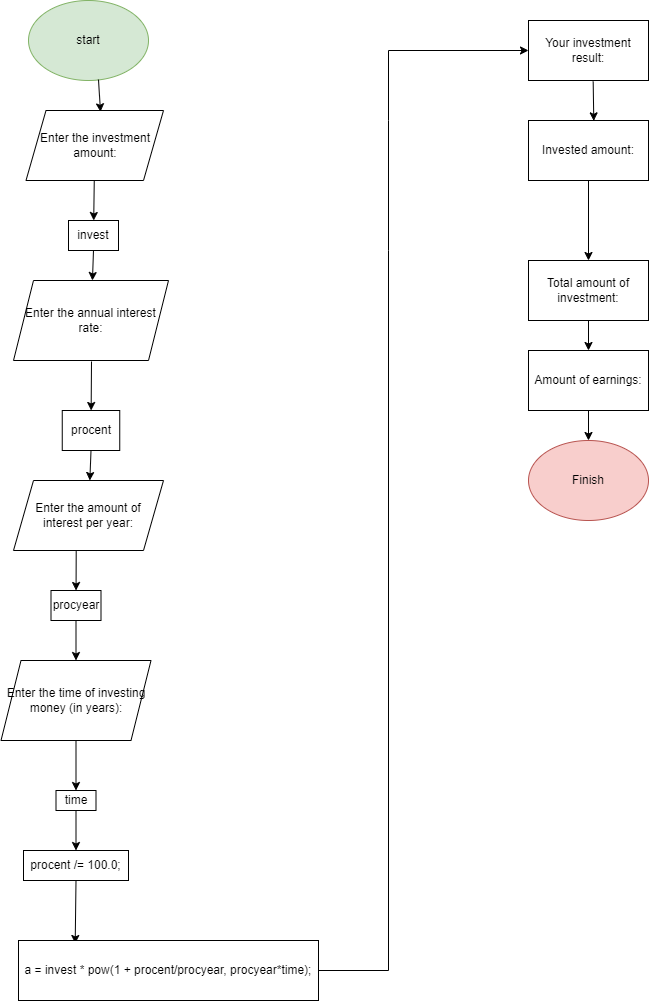

The diagram above was exported from draw.io. Its source (the exported page's mxGraphModel, read from the mxfile embedded in the PNG):
<mxGraphModel dx="2049" dy="1066" grid="1" gridSize="10" guides="1" tooltips="1" connect="1" arrows="1" fold="1" page="1" pageScale="1" pageWidth="827" pageHeight="1169" math="0" shadow="0">
  <root>
    <mxCell id="0" />
    <mxCell id="1" parent="0" />
    <mxCell id="D_xCX2WVfyktATMnQhFb-1" value="start" style="ellipse;whiteSpace=wrap;html=1;fillColor=#d5e8d4;strokeColor=#82b366;" parent="1" vertex="1">
      <mxGeometry x="30" y="70" width="120" height="80" as="geometry" />
    </mxCell>
    <mxCell id="D_xCX2WVfyktATMnQhFb-2" value="" style="endArrow=classic;html=1;rounded=0;exitX=0.583;exitY=0.988;exitDx=0;exitDy=0;exitPerimeter=0;entryX=0.542;entryY=0.019;entryDx=0;entryDy=0;entryPerimeter=0;" parent="1" source="D_xCX2WVfyktATMnQhFb-1" target="D_xCX2WVfyktATMnQhFb-10" edge="1">
      <mxGeometry width="50" height="50" relative="1" as="geometry">
        <mxPoint x="270" y="190" as="sourcePoint" />
        <mxPoint x="77.76053864168614" y="190" as="targetPoint" />
      </mxGeometry>
    </mxCell>
    <mxCell id="D_xCX2WVfyktATMnQhFb-6" value="" style="endArrow=classic;html=1;rounded=0;" parent="1" source="D_xCX2WVfyktATMnQhFb-10" target="D_xCX2WVfyktATMnQhFb-7" edge="1">
      <mxGeometry width="50" height="50" relative="1" as="geometry">
        <mxPoint x="59.77999999999997" y="250.84000000000003" as="sourcePoint" />
        <mxPoint x="300" y="240" as="targetPoint" />
      </mxGeometry>
    </mxCell>
    <mxCell id="D_xCX2WVfyktATMnQhFb-7" value="invest" style="rounded=0;whiteSpace=wrap;html=1;" parent="1" vertex="1">
      <mxGeometry x="70" y="290" width="50" height="30" as="geometry" />
    </mxCell>
    <mxCell id="D_xCX2WVfyktATMnQhFb-8" value="Enter the annual interest rate:" style="shape=parallelogram;perimeter=parallelogramPerimeter;whiteSpace=wrap;html=1;fixedSize=1;" parent="1" vertex="1">
      <mxGeometry x="15" y="350" width="155" height="80" as="geometry" />
    </mxCell>
    <mxCell id="D_xCX2WVfyktATMnQhFb-9" value="" style="endArrow=classic;html=1;rounded=0;exitX=0.5;exitY=1;exitDx=0;exitDy=0;" parent="1" source="D_xCX2WVfyktATMnQhFb-7" target="D_xCX2WVfyktATMnQhFb-8" edge="1">
      <mxGeometry width="50" height="50" relative="1" as="geometry">
        <mxPoint x="250" y="290" as="sourcePoint" />
        <mxPoint x="300" y="240" as="targetPoint" />
      </mxGeometry>
    </mxCell>
    <mxCell id="D_xCX2WVfyktATMnQhFb-10" value="Enter the investment amount:" style="shape=parallelogram;perimeter=parallelogramPerimeter;whiteSpace=wrap;html=1;fixedSize=1;" parent="1" vertex="1">
      <mxGeometry x="27.5" y="180" width="137.5" height="70" as="geometry" />
    </mxCell>
    <mxCell id="D_xCX2WVfyktATMnQhFb-11" value="" style="endArrow=classic;html=1;rounded=0;" parent="1" target="D_xCX2WVfyktATMnQhFb-12" edge="1">
      <mxGeometry width="50" height="50" relative="1" as="geometry">
        <mxPoint x="93" y="431" as="sourcePoint" />
        <mxPoint x="80" y="480" as="targetPoint" />
      </mxGeometry>
    </mxCell>
    <mxCell id="D_xCX2WVfyktATMnQhFb-12" value="procent" style="rounded=0;whiteSpace=wrap;html=1;" parent="1" vertex="1">
      <mxGeometry x="63.75" y="480" width="57.5" height="40" as="geometry" />
    </mxCell>
    <mxCell id="D_xCX2WVfyktATMnQhFb-13" value="" style="endArrow=classic;html=1;rounded=0;exitX=0.5;exitY=1;exitDx=0;exitDy=0;" parent="1" source="D_xCX2WVfyktATMnQhFb-12" target="D_xCX2WVfyktATMnQhFb-14" edge="1">
      <mxGeometry width="50" height="50" relative="1" as="geometry">
        <mxPoint x="110" y="550" as="sourcePoint" />
        <mxPoint x="80" y="560" as="targetPoint" />
      </mxGeometry>
    </mxCell>
    <mxCell id="D_xCX2WVfyktATMnQhFb-14" value="Enter the amount of interest per year:" style="shape=parallelogram;perimeter=parallelogramPerimeter;whiteSpace=wrap;html=1;fixedSize=1;" parent="1" vertex="1">
      <mxGeometry x="15" y="550" width="150" height="70" as="geometry" />
    </mxCell>
    <mxCell id="D_xCX2WVfyktATMnQhFb-15" value="" style="endArrow=classic;html=1;rounded=0;exitX=0.418;exitY=1.012;exitDx=0;exitDy=0;exitPerimeter=0;" parent="1" source="D_xCX2WVfyktATMnQhFb-14" target="D_xCX2WVfyktATMnQhFb-16" edge="1">
      <mxGeometry width="50" height="50" relative="1" as="geometry">
        <mxPoint x="250" y="580" as="sourcePoint" />
        <mxPoint x="110" y="670" as="targetPoint" />
      </mxGeometry>
    </mxCell>
    <mxCell id="D_xCX2WVfyktATMnQhFb-16" value="procyear" style="rounded=0;whiteSpace=wrap;html=1;" parent="1" vertex="1">
      <mxGeometry x="52.5" y="660" width="50" height="30" as="geometry" />
    </mxCell>
    <mxCell id="D_xCX2WVfyktATMnQhFb-17" value="" style="endArrow=classic;html=1;rounded=0;exitX=0.5;exitY=1;exitDx=0;exitDy=0;" parent="1" source="D_xCX2WVfyktATMnQhFb-16" target="D_xCX2WVfyktATMnQhFb-18" edge="1">
      <mxGeometry width="50" height="50" relative="1" as="geometry">
        <mxPoint x="80" y="740" as="sourcePoint" />
        <mxPoint x="90" y="730" as="targetPoint" />
      </mxGeometry>
    </mxCell>
    <mxCell id="D_xCX2WVfyktATMnQhFb-18" value="Enter the time of investing money (in years):" style="shape=parallelogram;perimeter=parallelogramPerimeter;whiteSpace=wrap;html=1;fixedSize=1;" parent="1" vertex="1">
      <mxGeometry x="2.5" y="730" width="150" height="80" as="geometry" />
    </mxCell>
    <mxCell id="D_xCX2WVfyktATMnQhFb-19" value="" style="endArrow=classic;html=1;rounded=0;exitX=0.5;exitY=1;exitDx=0;exitDy=0;" parent="1" source="D_xCX2WVfyktATMnQhFb-18" target="D_xCX2WVfyktATMnQhFb-20" edge="1">
      <mxGeometry width="50" height="50" relative="1" as="geometry">
        <mxPoint x="80" y="850" as="sourcePoint" />
        <mxPoint x="110" y="860" as="targetPoint" />
      </mxGeometry>
    </mxCell>
    <mxCell id="D_xCX2WVfyktATMnQhFb-20" value="time" style="rounded=0;whiteSpace=wrap;html=1;" parent="1" vertex="1">
      <mxGeometry x="57.5" y="860" width="40" height="20" as="geometry" />
    </mxCell>
    <mxCell id="D_xCX2WVfyktATMnQhFb-21" value="" style="endArrow=classic;html=1;rounded=0;exitX=0.5;exitY=1;exitDx=0;exitDy=0;" parent="1" source="D_xCX2WVfyktATMnQhFb-20" target="D_xCX2WVfyktATMnQhFb-22" edge="1">
      <mxGeometry width="50" height="50" relative="1" as="geometry">
        <mxPoint x="90" y="950" as="sourcePoint" />
        <mxPoint x="100" y="930" as="targetPoint" />
      </mxGeometry>
    </mxCell>
    <mxCell id="D_xCX2WVfyktATMnQhFb-22" value="procent /= 100.0;" style="rounded=0;whiteSpace=wrap;html=1;" parent="1" vertex="1">
      <mxGeometry x="25" y="920" width="105" height="30" as="geometry" />
    </mxCell>
    <mxCell id="D_xCX2WVfyktATMnQhFb-23" value="" style="endArrow=classic;html=1;rounded=0;exitX=0.5;exitY=1;exitDx=0;exitDy=0;entryX=0.189;entryY=0.05;entryDx=0;entryDy=0;entryPerimeter=0;" parent="1" source="D_xCX2WVfyktATMnQhFb-22" target="D_xCX2WVfyktATMnQhFb-24" edge="1">
      <mxGeometry width="50" height="50" relative="1" as="geometry">
        <mxPoint x="100" y="990" as="sourcePoint" />
        <mxPoint x="90" y="990" as="targetPoint" />
      </mxGeometry>
    </mxCell>
    <mxCell id="D_xCX2WVfyktATMnQhFb-24" value="a = invest * pow(1 + procent/procyear, procyear*time);" style="rounded=0;whiteSpace=wrap;html=1;" parent="1" vertex="1">
      <mxGeometry x="20" y="1010" width="300" height="60" as="geometry" />
    </mxCell>
    <mxCell id="D_xCX2WVfyktATMnQhFb-26" value="Your investment result:" style="rounded=0;whiteSpace=wrap;html=1;" parent="1" vertex="1">
      <mxGeometry x="530" y="90" width="120" height="60" as="geometry" />
    </mxCell>
    <mxCell id="D_xCX2WVfyktATMnQhFb-27" value="" style="endArrow=classic;html=1;rounded=0;entryX=0;entryY=0.5;entryDx=0;entryDy=0;" parent="1" source="D_xCX2WVfyktATMnQhFb-24" target="D_xCX2WVfyktATMnQhFb-26" edge="1">
      <mxGeometry width="50" height="50" relative="1" as="geometry">
        <mxPoint x="320" y="1090" as="sourcePoint" />
        <mxPoint x="390" y="110" as="targetPoint" />
        <Array as="points">
          <mxPoint x="390" y="1040" />
          <mxPoint x="390" y="320" />
          <mxPoint x="390" y="190" />
          <mxPoint x="390" y="120" />
        </Array>
      </mxGeometry>
    </mxCell>
    <mxCell id="D_xCX2WVfyktATMnQhFb-28" value="" style="endArrow=classic;html=1;rounded=0;exitX=0.539;exitY=1.017;exitDx=0;exitDy=0;exitPerimeter=0;entryX=0.544;entryY=0.006;entryDx=0;entryDy=0;entryPerimeter=0;" parent="1" source="D_xCX2WVfyktATMnQhFb-26" target="D_xCX2WVfyktATMnQhFb-30" edge="1">
      <mxGeometry width="50" height="50" relative="1" as="geometry">
        <mxPoint x="390" y="240" as="sourcePoint" />
        <mxPoint x="592.0353725717598" y="190" as="targetPoint" />
      </mxGeometry>
    </mxCell>
    <mxCell id="D_xCX2WVfyktATMnQhFb-30" value="Invested amount:" style="rounded=0;whiteSpace=wrap;html=1;" parent="1" vertex="1">
      <mxGeometry x="530" y="190" width="120" height="60" as="geometry" />
    </mxCell>
    <mxCell id="D_xCX2WVfyktATMnQhFb-32" value="" style="endArrow=classic;html=1;rounded=0;exitX=0.5;exitY=1;exitDx=0;exitDy=0;" parent="1" source="D_xCX2WVfyktATMnQhFb-30" target="D_xCX2WVfyktATMnQhFb-33" edge="1">
      <mxGeometry width="50" height="50" relative="1" as="geometry">
        <mxPoint x="250" y="420" as="sourcePoint" />
        <mxPoint x="300" y="370" as="targetPoint" />
      </mxGeometry>
    </mxCell>
    <mxCell id="D_xCX2WVfyktATMnQhFb-34" style="edgeStyle=orthogonalEdgeStyle;rounded=0;orthogonalLoop=1;jettySize=auto;html=1;" parent="1" source="D_xCX2WVfyktATMnQhFb-33" target="D_xCX2WVfyktATMnQhFb-35" edge="1">
      <mxGeometry relative="1" as="geometry">
        <mxPoint x="590" y="450" as="targetPoint" />
      </mxGeometry>
    </mxCell>
    <mxCell id="D_xCX2WVfyktATMnQhFb-33" value="Total amount of investment:" style="rounded=0;whiteSpace=wrap;html=1;" parent="1" vertex="1">
      <mxGeometry x="530" y="330" width="120" height="60" as="geometry" />
    </mxCell>
    <mxCell id="D_xCX2WVfyktATMnQhFb-38" style="edgeStyle=orthogonalEdgeStyle;rounded=0;orthogonalLoop=1;jettySize=auto;html=1;entryX=0.5;entryY=0;entryDx=0;entryDy=0;" parent="1" source="D_xCX2WVfyktATMnQhFb-35" target="D_xCX2WVfyktATMnQhFb-37" edge="1">
      <mxGeometry relative="1" as="geometry" />
    </mxCell>
    <mxCell id="D_xCX2WVfyktATMnQhFb-35" value="Amount of earnings:" style="rounded=0;whiteSpace=wrap;html=1;" parent="1" vertex="1">
      <mxGeometry x="530" y="420" width="120" height="60" as="geometry" />
    </mxCell>
    <mxCell id="D_xCX2WVfyktATMnQhFb-37" value="Finish" style="ellipse;whiteSpace=wrap;html=1;fillColor=#f8cecc;strokeColor=#b85450;" parent="1" vertex="1">
      <mxGeometry x="530" y="510" width="120" height="80" as="geometry" />
    </mxCell>
  </root>
</mxGraphModel>